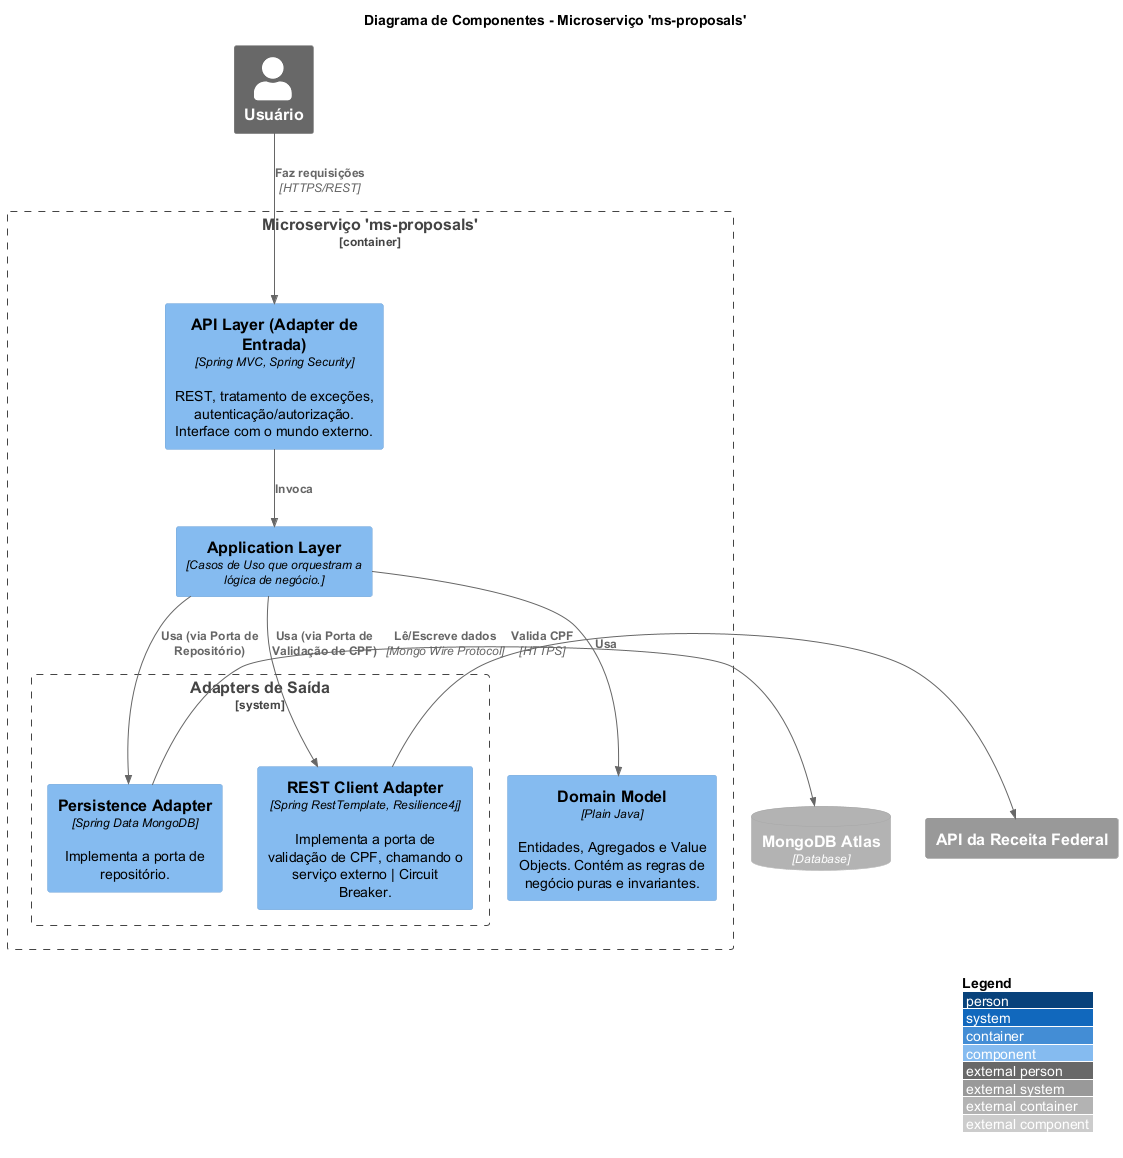

The diagram above was rendered by PlantUML. Its source (embedded in the PNG):
@startuml Componentes do ms-proposals

!includeurl https://raw.githubusercontent.com/plantuml-stdlib/C4-PlantUML/master/C4_Component.puml

LAYOUT_WITH_LEGEND()
title Diagrama de Componentes - Microserviço 'ms-proposals'

ContainerDb_Ext(mongo, "MongoDB Atlas", "Database")
System_Ext(receita_federal, "API da Receita Federal")
Person_Ext(user, "Usuário")

Container_Boundary(c4, "Microserviço 'ms-proposals'") {

    Component(api_layer, "API Layer (Adapter de Entrada)", "Spring MVC, Spring Security", "REST, tratamento de exceções, autenticação/autorização. Interface com o mundo externo.")
    
    Component(use_case_layer, "Application Layer", "Casos de Uso que orquestram a lógica de negócio.")
    
    Component(domain_model, "Domain Model", "Plain Java", "Entidades, Agregados e Value Objects. Contém as regras de negócio puras e invariantes.")
    
    System_Boundary(c5, "Adapters de Saída") {
        Component(persistence_adapter, "Persistence Adapter", "Spring Data MongoDB", "Implementa a porta de repositório.")
        Component(rest_adapter, "REST Client Adapter", "Spring RestTemplate, Resilience4j", "Implementa a porta de validação de CPF, chamando o serviço externo | Circuit Breaker.")
    }
    
    Rel(user, api_layer, "Faz requisições", "HTTPS/REST")
    
    Rel(api_layer, use_case_layer, "Invoca")
    
    Rel(use_case_layer, domain_model, "Usa")
    Rel(use_case_layer, persistence_adapter, "Usa (via Porta de Repositório)")
    Rel(use_case_layer, rest_adapter, "Usa (via Porta de Validação de CPF)")

    Rel_R(persistence_adapter, mongo, "Lê/Escreve dados", "Mongo Wire Protocol")
    Rel_R(rest_adapter, receita_federal, "Valida CPF", "HTTPS")
}

@enduml